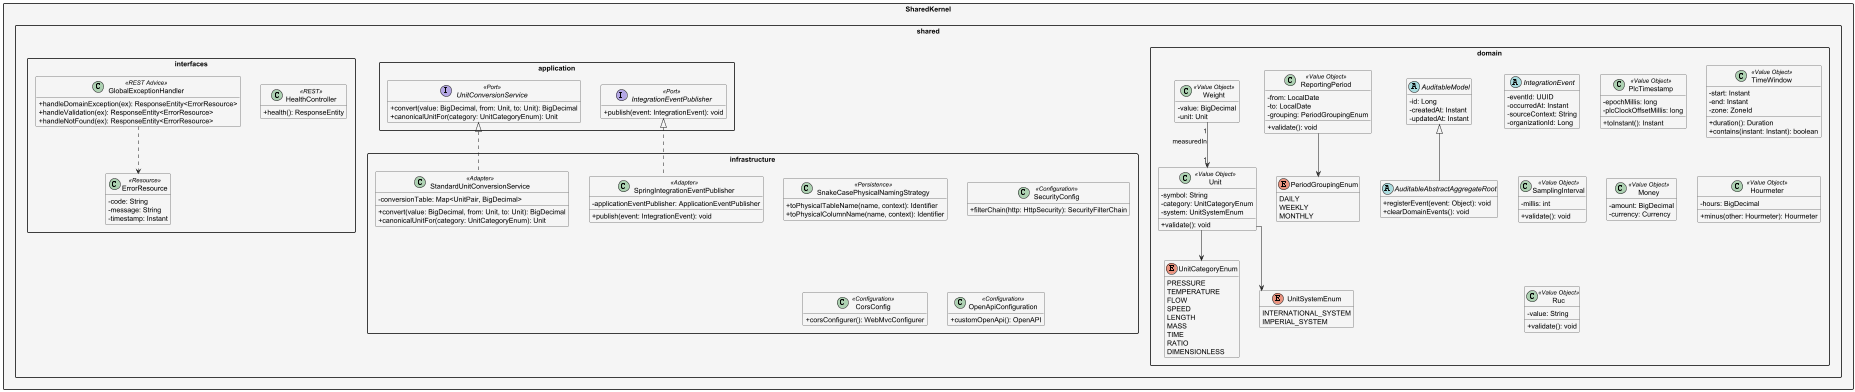

The diagram above was rendered by PlantUML. Its source (embedded in the PNG):
@startuml EdgeWatch_SharedKernel_Full
skinparam packageStyle rectangle
skinparam classAttributeIconSize 0
skinparam linetype ortho
skinparam nodesep 40
skinparam ranksep 60
hide empty members

package "SharedKernel" #F5F5F5 {

    package "shared.domain" {
        abstract class AuditableModel {
            - id: Long
            - createdAt: Instant
            - updatedAt: Instant
        }
        abstract class AuditableAbstractAggregateRoot {
            + registerEvent(event: Object): void
            + clearDomainEvents(): void
        }
        AuditableModel <|-- AuditableAbstractAggregateRoot

        abstract class IntegrationEvent {
            - eventId: UUID
            - occurredAt: Instant
            - sourceContext: String
            - organizationId: Long
        }

        class PlcTimestamp <<Value Object>> {
            - epochMillis: long
            - plcClockOffsetMillis: long
            + toInstant(): Instant
        }
        class TimeWindow <<Value Object>> {
            - start: Instant
            - end: Instant
            - zone: ZoneId
            + duration(): Duration
            + contains(instant: Instant): boolean
        }
        class ReportingPeriod <<Value Object>> {
            - from: LocalDate
            - to: LocalDate
            - grouping: PeriodGroupingEnum
            + validate(): void
        }
        class SamplingInterval <<Value Object>> {
            - millis: int
            + validate(): void
        }
        enum PeriodGroupingEnum {
            DAILY
            WEEKLY
            MONTHLY
        }
        ReportingPeriod --> PeriodGroupingEnum

        class Unit <<Value Object>> {
            - symbol: String
            - category: UnitCategoryEnum
            - system: UnitSystemEnum
            + validate(): void
        }
        enum UnitCategoryEnum {
            PRESSURE
            TEMPERATURE
            FLOW
            SPEED
            LENGTH
            MASS
            TIME
            RATIO
            DIMENSIONLESS
        }
        enum UnitSystemEnum {
            INTERNATIONAL_SYSTEM
            IMPERIAL_SYSTEM
        }
        Unit --> UnitCategoryEnum
        Unit --> UnitSystemEnum

        class Money <<Value Object>> {
            - amount: BigDecimal
            - currency: Currency
        }
        class Hourmeter <<Value Object>> {
            - hours: BigDecimal
            + minus(other: Hourmeter): Hourmeter
        }
        class Weight <<Value Object>> {
            - value: BigDecimal
            - unit: Unit
        }
        class Ruc <<Value Object>> {
            - value: String
            + validate(): void
        }
        Weight "1" --> "1" Unit : measuredIn
    }

    package "shared.application" {
        interface IntegrationEventPublisher <<Port>> {
            + publish(event: IntegrationEvent): void
        }
        interface UnitConversionService <<Port>> {
            + convert(value: BigDecimal, from: Unit, to: Unit): BigDecimal
            + canonicalUnitFor(category: UnitCategoryEnum): Unit
        }
    }

    package "shared.infrastructure" {
        class SpringIntegrationEventPublisher <<Adapter>> {
            - applicationEventPublisher: ApplicationEventPublisher
            + publish(event: IntegrationEvent): void
        }
        class SnakeCasePhysicalNamingStrategy <<Persistence>> {
            + toPhysicalTableName(name, context): Identifier
            + toPhysicalColumnName(name, context): Identifier
        }
        class SecurityConfig <<Configuration>> {
            + filterChain(http: HttpSecurity): SecurityFilterChain
        }
        class CorsConfig <<Configuration>> {
            + corsConfigurer(): WebMvcConfigurer
        }
        class OpenApiConfiguration <<Configuration>> {
            + customOpenApi(): OpenAPI
        }
        class StandardUnitConversionService <<Adapter>> {
            - conversionTable: Map<UnitPair, BigDecimal>
            + convert(value: BigDecimal, from: Unit, to: Unit): BigDecimal
            + canonicalUnitFor(category: UnitCategoryEnum): Unit
        }
        IntegrationEventPublisher <|.. SpringIntegrationEventPublisher
        UnitConversionService <|.. StandardUnitConversionService
    }

    package "shared.interfaces" {
        class HealthController <<REST>> {
            + health(): ResponseEntity
        }
        class GlobalExceptionHandler <<REST Advice>> {
            + handleDomainException(ex): ResponseEntity<ErrorResource>
            + handleValidation(ex): ResponseEntity<ErrorResource>
            + handleNotFound(ex): ResponseEntity<ErrorResource>
        }
        class ErrorResource <<Resource>> {
            - code: String
            - message: String
            - timestamp: Instant
        }
        GlobalExceptionHandler ..> ErrorResource
    }
}

@enduml